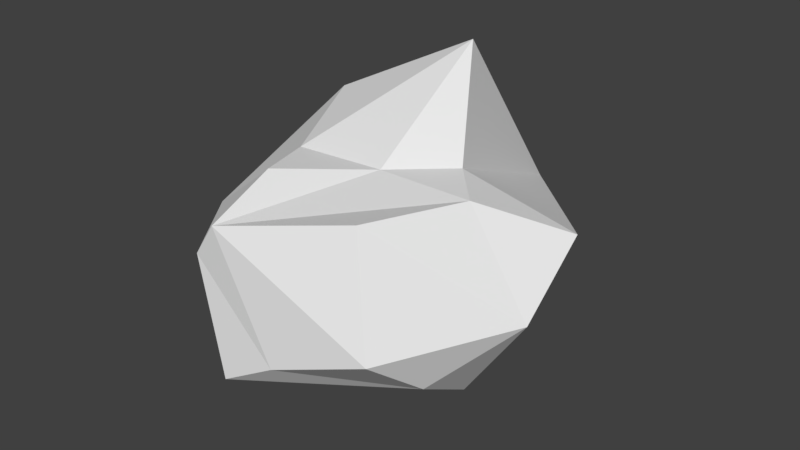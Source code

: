 # Source: low-poly-asteroid-2.blend  (saved by Blender 2.79.0; exported with 4.5.12 LTS)
import bpy
from mathutils import Matrix  # noqa: F401  (used for matrix-valued properties, if any)

bpy.ops.wm.read_factory_settings(use_empty=True)
scene = bpy.context.scene
scene.name = 'Scene'

# ---- collections
col_collection_1 = bpy.data.collections.new('Collection 1'); scene.collection.children.link(col_collection_1)

# ---- materials (node trees are filled in below, after node groups)
mat_material = bpy.data.materials.new('Material')
mat_material.alpha_threshold = 0.0
mat_material.use_transparent_shadow = False
mat_material.roughness = 0.5
mat_material.line_color = (0.0, 0.0, 0.0, 1.0)

# ---- material node trees

# ---- world
world_world = bpy.data.worlds.new('World'); scene.world = world_world
world_world.color = (0.05088, 0.05088, 0.05088)
world_world.use_sun_shadow = False
world_world.sun_shadow_jitter_overblur = 0.0
world_world.cycles.sampling_method = 'MANUAL'

# ---- meshes
me_cube = bpy.data.meshes.new('Cube')
me_cube.from_pydata([(1.0, 0.7272, -0.2547), (1.102, -1.089, -0.4893), (-1.0, -0.8274, -1.424), (-1.0, 1.0, -1.0), (0.549, 0.1417, 1.0), (0.5315, -1.272, 0.9735), (-0.7929, -0.9795, 1.0), (-1.33, 0.6326, 1.215), (1.0, -0.3536, -0.9416), (1.788e-07, 1.0, -1.0), (1.681, 0.3084, 0.6392), (-0.5502, -1.875, -0.7014), (1.0, -1.707, 0.0), (-1.0, -0.3536, -1.634), (-1.0, -1.707, 0.3649), (-1.589, 1.617, 0.0), (1.0, -0.3536, 1.0), (2.384e-07, 1.0, 1.885), (-0.765, -1.707, 0.7149), (-1.0, -0.3536, 0.9529), (2.384e-07, 2.342, 0.0), (-2.202, -0.3536, 0.0), (-2.98e-07, -1.823, -0.3877), (1.642, -0.3536, 0.0), (-1.49e-07, -0.3536, 1.0), (5.96e-08, -0.3536, -1.0)], [], [(25, 11, 2, 13), (24, 19, 6, 18), (23, 16, 5, 12), (22, 18, 6, 14), (21, 19, 7, 15), (20, 9, 3, 15), (17, 20, 15, 7), (4, 10, 20, 17), (10, 0, 9, 20), (13, 21, 15, 3), (2, 14, 21, 13), (14, 6, 19, 21), (11, 22, 14, 2), (1, 12, 22, 11), (12, 5, 18, 22), (8, 23, 12, 1), (0, 10, 23, 8), (10, 4, 16, 23), (16, 24, 18, 5), (4, 17, 24, 16), (17, 7, 19, 24), (9, 25, 13, 3), (0, 8, 25, 9), (8, 1, 11, 25)])
me_cube.materials.append(mat_material)
me_cube.use_remesh_preserve_volume = False
me_cube.use_remesh_preserve_attributes = False
me_cube.use_mirror_vertex_groups = False
me_cube.update()

# ---- objects
ob_cube = bpy.data.objects.new('Cube', me_cube)

# ---- transforms, parenting, visibility, modifiers, constraints
ob_cube.location = (0.0, 0.0, 0.0)
ob_cube.lock_rotations_4d = False
ob_cube.empty_display_type = 'ARROWS'
ob_cube.lineart.crease_threshold = 0.0

# ---- collection membership
col_collection_1.objects.link(ob_cube)

# ---- scene / render settings (as saved in the file)
scene.frame_start = 1; scene.frame_end = 250; scene.frame_set(1)
scene.render.engine = 'BLENDER_EEVEE_NEXT'
scene.render.resolution_percentage = 50
scene.render.dither_intensity = 0.0
scene.cycles.use_denoising = False
scene.cycles.samples = 128
scene.cycles.sampling_pattern = 'TABULATED_SOBOL'
scene.cycles.use_adaptive_sampling = False
scene.cycles.use_light_tree = False
scene.cycles.blur_glossy = 0.0
scene.cycles.sample_clamp_indirect = 0.0
scene.view_settings.view_transform = 'Standard'
bpy.context.view_layer.update()

# ---- added for rendering (the .blend has no active camera and no usable light): camera, sun
cam_auto = bpy.data.cameras.new('AutoCamera')
cam_auto.lens = 50.0
cam_auto.sensor_width = 36.0
cam_auto.clip_end = 1000.0
ob_auto_camera = bpy.data.objects.new('AutoCamera', cam_auto)
scene.collection.objects.link(ob_auto_camera)
ob_auto_camera.location = (5.96307, -7.23458, 5.10436)
ob_auto_camera.rotation_euler = (1.09748, -7.21219e-08, 0.694738)
scene.camera = ob_auto_camera
light_auto_sun = bpy.data.lights.new('AutoSun', 'SUN')
light_auto_sun.energy = 3.0
light_auto_sun.angle = 0.0523599
ob_auto_sun = bpy.data.objects.new('AutoSun', light_auto_sun)
scene.collection.objects.link(ob_auto_sun)
ob_auto_sun.rotation_euler = (0.872665, 0.174533, 0.523599)
bpy.context.view_layer.update()
